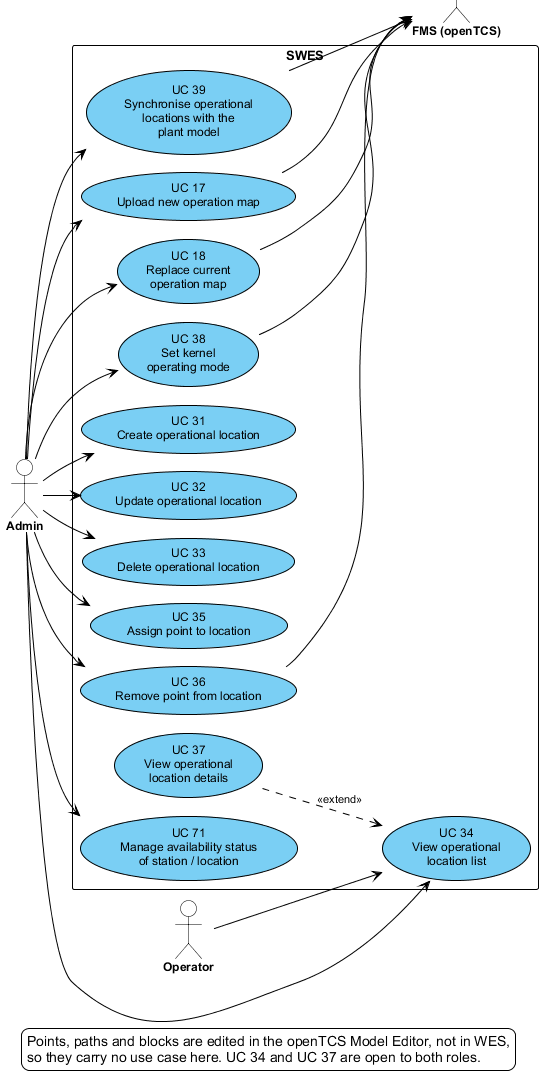

The diagram above was rendered by PlantUML. Its source (embedded in the PNG):
@startuml uc-03-wmt
' SRS Section II.1.3.3.3 — UCs for Warehouse Map & Topology
' Use cases taken verbatim from the UC table in Section II.1.3.2 (WMT group).
' Point/path/block editing was withdrawn on 20/07/2026: topology is edited in the
' openTCS Model Editor, WES manages maps and operational locations only.
!pragma layout smetana
!include uc-style.iuml
left to right direction

actor Operator as OP
actor Admin as ADM
actor "FMS (openTCS)" as FMS

rectangle "SWES" {
  usecase "UC 17\nUpload new operation map" as UC17
  usecase "UC 18\nReplace current\noperation map" as UC18
  usecase "UC 38\nSet kernel\noperating mode" as UC38
  usecase "UC 39\nSynchronise operational\nlocations with the\nplant model" as UC39
  usecase "UC 31\nCreate operational location" as UC31
  usecase "UC 32\nUpdate operational location" as UC32
  usecase "UC 33\nDelete operational location" as UC33
  usecase "UC 34\nView operational\nlocation list" as UC34
  usecase "UC 37\nView operational\nlocation details" as UC37
  usecase "UC 35\nAssign point to location" as UC35
  usecase "UC 36\nRemove point from location" as UC36
  usecase "UC 71\nManage availability status\nof station / location" as UC71
}

ADM --> UC17
ADM --> UC18
ADM --> UC38
ADM --> UC39
ADM --> UC31
ADM --> UC32
ADM --> UC33
ADM --> UC34
ADM --> UC35
ADM --> UC36
ADM --> UC71
OP --> UC34

UC37 ..> UC34 : <<extend>>

UC17 --> FMS
UC18 --> FMS
UC36 --> FMS
UC38 --> FMS
UC39 --> FMS

legend bottom
  Points, paths and blocks are edited in the openTCS Model Editor, not in WES,
  so they carry no use case here. UC 34 and UC 37 are open to both roles.
endlegend
@enduml